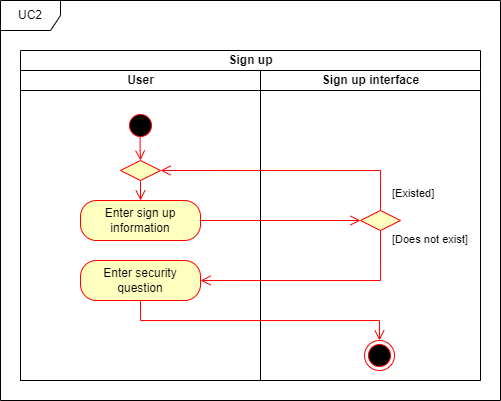

The diagram above was exported from draw.io. Its source (the exported page's mxGraphModel, read from the mxfile embedded in the PNG):
<mxGraphModel dx="2135" dy="2843" grid="1" gridSize="10" guides="1" tooltips="1" connect="1" arrows="1" fold="1" page="1" pageScale="1" pageWidth="850" pageHeight="1100" math="0" shadow="0">
  <root>
    <mxCell id="0" />
    <mxCell id="1" parent="0" />
    <mxCell id="2" value="Sign up" style="swimlane;childLayout=stackLayout;resizeParent=1;resizeParentMax=0;startSize=20;html=1;" vertex="1" parent="1">
      <mxGeometry x="350" y="-2070" width="460" height="330" as="geometry" />
    </mxCell>
    <mxCell id="3" value="User" style="swimlane;startSize=20;html=1;" vertex="1" parent="2">
      <mxGeometry y="20" width="240" height="310" as="geometry" />
    </mxCell>
    <mxCell id="4" value="" style="ellipse;html=1;shape=startState;fillColor=#000000;strokeColor=#ff0000;" vertex="1" parent="3">
      <mxGeometry x="104.99999999999955" y="40" width="30" height="30" as="geometry" />
    </mxCell>
    <mxCell id="5" value="Enter sign up information" style="rounded=1;whiteSpace=wrap;html=1;arcSize=40;fontColor=#000000;fillColor=#ffffc0;strokeColor=#ff0000;" vertex="1" parent="3">
      <mxGeometry x="60" y="130" width="120" height="40" as="geometry" />
    </mxCell>
    <mxCell id="6" value="Sign up interface" style="swimlane;startSize=20;html=1;" vertex="1" parent="2">
      <mxGeometry x="240" y="20" width="220" height="310" as="geometry" />
    </mxCell>
    <mxCell id="7" value="" style="ellipse;html=1;shape=endState;fillColor=#000000;strokeColor=#ff0000;" vertex="1" parent="6">
      <mxGeometry x="103.99999999999955" y="270" width="30" height="30" as="geometry" />
    </mxCell>
    <mxCell id="8" value="UC2" style="shape=umlFrame;whiteSpace=wrap;html=1;pointerEvents=0;" vertex="1" parent="1">
      <mxGeometry x="330" y="-2120" width="500" height="400" as="geometry" />
    </mxCell>
    <mxCell id="9" value="" style="edgeStyle=orthogonalEdgeStyle;html=1;verticalAlign=bottom;endArrow=open;endSize=8;strokeColor=#ff0000;rounded=0;exitX=1;exitY=0.5;exitDx=0;exitDy=0;entryX=0;entryY=0.5;entryDx=0;entryDy=0;" edge="1" source="5" target="10" parent="1">
      <mxGeometry relative="1" as="geometry">
        <mxPoint x="690" y="-1840" as="targetPoint" />
        <mxPoint x="460" y="-1850" as="sourcePoint" />
      </mxGeometry>
    </mxCell>
    <mxCell id="10" value="" style="rhombus;whiteSpace=wrap;html=1;fontColor=#000000;fillColor=#ffffc0;strokeColor=#ff0000;" vertex="1" parent="1">
      <mxGeometry x="690" y="-1910" width="40" height="20" as="geometry" />
    </mxCell>
    <mxCell id="11" value="[Does not exist]" style="edgeStyle=orthogonalEdgeStyle;html=1;align=left;verticalAlign=bottom;endArrow=open;endSize=8;strokeColor=#ff0000;rounded=0;exitX=0.5;exitY=1;exitDx=0;exitDy=0;entryX=1;entryY=0.5;entryDx=0;entryDy=0;" edge="1" source="10" target="16" parent="1">
      <mxGeometry x="-0.8461" y="10" relative="1" as="geometry">
        <mxPoint x="710" y="-1790" as="targetPoint" />
        <mxPoint as="offset" />
        <mxPoint x="709.58" y="-1860" as="sourcePoint" />
        <Array as="points" />
      </mxGeometry>
    </mxCell>
    <mxCell id="12" value="[Existed]" style="edgeStyle=orthogonalEdgeStyle;html=1;align=left;verticalAlign=bottom;endArrow=open;endSize=8;strokeColor=#ff0000;rounded=0;exitX=0.5;exitY=0;exitDx=0;exitDy=0;entryX=1;entryY=0.5;entryDx=0;entryDy=0;" edge="1" source="10" target="13" parent="1">
      <mxGeometry x="-0.9375" y="-10" relative="1" as="geometry">
        <mxPoint x="720" y="-1870" as="targetPoint" />
        <mxPoint as="offset" />
        <mxPoint x="720" y="-1910" as="sourcePoint" />
        <Array as="points" />
      </mxGeometry>
    </mxCell>
    <mxCell id="13" value="" style="rhombus;whiteSpace=wrap;html=1;fontColor=#000000;fillColor=#ffffc0;strokeColor=#ff0000;" vertex="1" parent="1">
      <mxGeometry x="450" y="-1960" width="40" height="20" as="geometry" />
    </mxCell>
    <mxCell id="14" value="" style="edgeStyle=orthogonalEdgeStyle;html=1;verticalAlign=bottom;endArrow=open;endSize=8;strokeColor=#ff0000;rounded=0;exitX=0.5;exitY=1;exitDx=0;exitDy=0;" edge="1" source="13" target="5" parent="1">
      <mxGeometry relative="1" as="geometry">
        <mxPoint x="470" y="-1920" as="targetPoint" />
        <mxPoint x="470" y="-1940" as="sourcePoint" />
        <Array as="points" />
      </mxGeometry>
    </mxCell>
    <mxCell id="15" value="" style="edgeStyle=orthogonalEdgeStyle;html=1;verticalAlign=bottom;endArrow=open;endSize=8;strokeColor=#ff0000;rounded=0;entryX=0.5;entryY=0;entryDx=0;entryDy=0;exitX=0.486;exitY=0.854;exitDx=0;exitDy=0;exitPerimeter=0;" edge="1" source="4" target="13" parent="1">
      <mxGeometry relative="1" as="geometry">
        <mxPoint x="500" y="-1930" as="targetPoint" />
        <mxPoint x="470" y="-1980" as="sourcePoint" />
        <Array as="points" />
      </mxGeometry>
    </mxCell>
    <mxCell id="16" value="Enter security question" style="rounded=1;whiteSpace=wrap;html=1;arcSize=40;fontColor=#000000;fillColor=#ffffc0;strokeColor=#ff0000;" vertex="1" parent="1">
      <mxGeometry x="410" y="-1860" width="120" height="40" as="geometry" />
    </mxCell>
    <mxCell id="17" value="" style="edgeStyle=orthogonalEdgeStyle;html=1;verticalAlign=bottom;endArrow=open;endSize=8;strokeColor=#ff0000;rounded=0;exitX=0.5;exitY=1;exitDx=0;exitDy=0;entryX=0.5;entryY=0;entryDx=0;entryDy=0;" edge="1" source="16" target="7" parent="1">
      <mxGeometry relative="1" as="geometry">
        <mxPoint x="710" y="-1750" as="targetPoint" />
        <mxPoint x="480" y="-1790" as="sourcePoint" />
      </mxGeometry>
    </mxCell>
  </root>
</mxGraphModel>